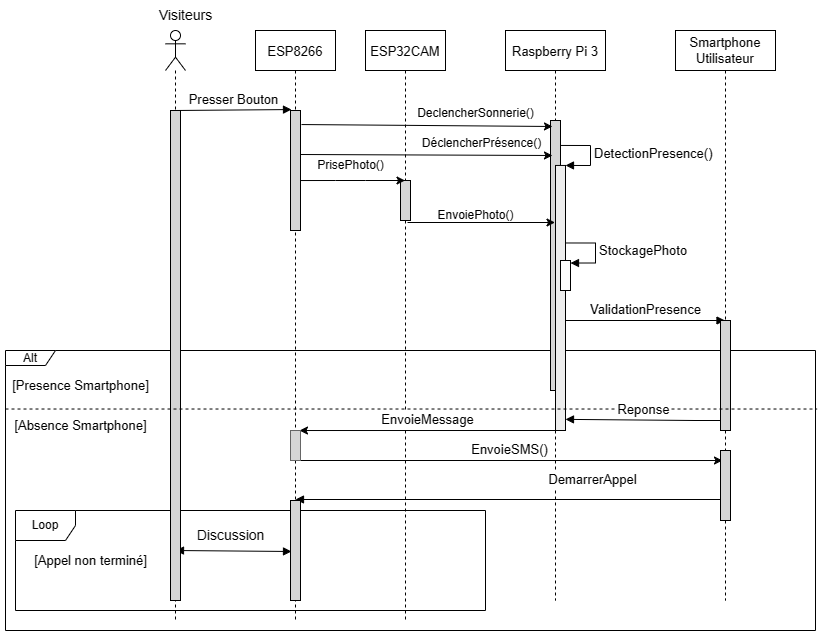

The diagram above was exported from draw.io. Its source (the exported page's mxGraphModel, read from the mxfile embedded in the PNG):
<mxGraphModel dx="2284" dy="788" grid="1" gridSize="10" guides="1" tooltips="1" connect="1" arrows="1" fold="1" page="1" pageScale="1" pageWidth="850" pageHeight="1100" math="0" shadow="0">
  <root>
    <mxCell id="0" />
    <mxCell id="1" parent="0" />
    <mxCell id="0OfJFnohaB_FpxDRNXyY-6" value="Alt" style="shape=umlFrame;whiteSpace=wrap;html=1;width=50;height=15;" parent="1" vertex="1">
      <mxGeometry x="-400" y="500" width="810" height="280" as="geometry" />
    </mxCell>
    <mxCell id="jcDAhwJaMs-4eW1Sqlee-38" value="Loop" style="shape=umlFrame;whiteSpace=wrap;html=1;" parent="1" vertex="1">
      <mxGeometry x="-390" y="660" width="470" height="100" as="geometry" />
    </mxCell>
    <mxCell id="jcDAhwJaMs-4eW1Sqlee-4" value="ESP32CAM" style="shape=umlLifeline;perimeter=lifelinePerimeter;container=1;collapsible=0;recursiveResize=0;rounded=0;shadow=0;strokeWidth=1;fontSize=13;" parent="1" vertex="1">
      <mxGeometry x="-40" y="180" width="80" height="590" as="geometry" />
    </mxCell>
    <mxCell id="jcDAhwJaMs-4eW1Sqlee-11" value="" style="html=1;points=[];perimeter=orthogonalPerimeter;fillColor=#D6D6D6;" parent="jcDAhwJaMs-4eW1Sqlee-4" vertex="1">
      <mxGeometry x="35" y="150" width="10" height="40" as="geometry" />
    </mxCell>
    <mxCell id="jcDAhwJaMs-4eW1Sqlee-41" value="" style="endArrow=block;startArrow=block;endFill=1;startFill=1;html=1;rounded=0;entryX=0.1;entryY=0.51;entryDx=0;entryDy=0;entryPerimeter=0;" parent="jcDAhwJaMs-4eW1Sqlee-4" target="jcDAhwJaMs-4eW1Sqlee-36" edge="1">
      <mxGeometry width="160" relative="1" as="geometry">
        <mxPoint x="-190" y="520" as="sourcePoint" />
        <mxPoint x="35" y="519.72" as="targetPoint" />
      </mxGeometry>
    </mxCell>
    <mxCell id="9j7az6hED2TeFn0--G-L-11" value="" style="endArrow=classic;html=1;rounded=0;" parent="jcDAhwJaMs-4eW1Sqlee-4" edge="1">
      <mxGeometry width="50" height="50" relative="1" as="geometry">
        <mxPoint x="39.5" y="220" as="sourcePoint" />
        <mxPoint x="40" y="220" as="targetPoint" />
        <Array as="points" />
      </mxGeometry>
    </mxCell>
    <mxCell id="9j7az6hED2TeFn0--G-L-20" value="&lt;font style=&quot;font-size: 13px;&quot;&gt;EnvoieMessage&lt;/font&gt;" style="html=1;verticalAlign=bottom;endArrow=none;rounded=0;exitX=0.55;exitY=0.678;exitDx=0;exitDy=0;exitPerimeter=0;endFill=0;startArrow=classic;startFill=1;" parent="jcDAhwJaMs-4eW1Sqlee-4" source="9j7az6hED2TeFn0--G-L-1" edge="1">
      <mxGeometry width="80" relative="1" as="geometry">
        <mxPoint x="20" y="400" as="sourcePoint" />
        <mxPoint x="190" y="400" as="targetPoint" />
      </mxGeometry>
    </mxCell>
    <mxCell id="9j7az6hED2TeFn0--G-L-23" value="&lt;font style=&quot;font-size: 13px;&quot;&gt;EnvoieSMS()&lt;/font&gt;" style="html=1;verticalAlign=bottom;endArrow=classic;rounded=0;exitX=0.55;exitY=0.678;exitDx=0;exitDy=0;exitPerimeter=0;endFill=1;startArrow=none;startFill=0;entryX=0.2;entryY=0.143;entryDx=0;entryDy=0;entryPerimeter=0;" parent="jcDAhwJaMs-4eW1Sqlee-4" target="0OfJFnohaB_FpxDRNXyY-11" edge="1">
      <mxGeometry width="80" relative="1" as="geometry">
        <mxPoint x="-70" y="430" as="sourcePoint" />
        <mxPoint x="186" y="430" as="targetPoint" />
      </mxGeometry>
    </mxCell>
    <mxCell id="jcDAhwJaMs-4eW1Sqlee-8" value="Raspberry Pi 3" style="shape=umlLifeline;perimeter=lifelinePerimeter;container=1;collapsible=0;recursiveResize=0;rounded=0;shadow=0;strokeWidth=1;fontSize=13;" parent="1" vertex="1">
      <mxGeometry x="100" y="180" width="100" height="570" as="geometry" />
    </mxCell>
    <mxCell id="jcDAhwJaMs-4eW1Sqlee-52" value="&lt;font style=&quot;font-size: 13px;&quot;&gt;DetectionPresence()&lt;/font&gt;" style="edgeStyle=orthogonalEdgeStyle;html=1;align=left;spacingLeft=2;endArrow=block;rounded=0;entryX=1;entryY=0;" parent="jcDAhwJaMs-4eW1Sqlee-8" target="jcDAhwJaMs-4eW1Sqlee-51" edge="1">
      <mxGeometry relative="1" as="geometry">
        <mxPoint x="55" y="114.94999999999999" as="sourcePoint" />
        <Array as="points">
          <mxPoint x="85" y="114.94999999999999" />
          <mxPoint x="85" y="134.95" />
        </Array>
      </mxGeometry>
    </mxCell>
    <mxCell id="0OfJFnohaB_FpxDRNXyY-3" value="&lt;font style=&quot;font-size: 13px;&quot;&gt;ValidationPresence&lt;/font&gt;" style="html=1;verticalAlign=bottom;endArrow=block;rounded=0;" parent="jcDAhwJaMs-4eW1Sqlee-8" target="0OfJFnohaB_FpxDRNXyY-2" edge="1">
      <mxGeometry x="0.0031" width="80" relative="1" as="geometry">
        <mxPoint x="60" y="290" as="sourcePoint" />
        <mxPoint x="200" y="290" as="targetPoint" />
        <mxPoint as="offset" />
      </mxGeometry>
    </mxCell>
    <mxCell id="jcDAhwJaMs-4eW1Sqlee-15" value="" style="html=1;points=[];perimeter=orthogonalPerimeter;fillColor=#D6D6D6;" parent="jcDAhwJaMs-4eW1Sqlee-8" vertex="1">
      <mxGeometry x="45" y="90" width="10" height="270" as="geometry" />
    </mxCell>
    <mxCell id="jcDAhwJaMs-4eW1Sqlee-51" value="" style="html=1;points=[];perimeter=orthogonalPerimeter;fillColor=#EDEDED;" parent="jcDAhwJaMs-4eW1Sqlee-8" vertex="1">
      <mxGeometry x="50" y="134.95" width="10" height="265.05" as="geometry" />
    </mxCell>
    <mxCell id="jcDAhwJaMs-4eW1Sqlee-49" value="" style="html=1;points=[];perimeter=orthogonalPerimeter;fillColor=#FCFCFC;" parent="jcDAhwJaMs-4eW1Sqlee-8" vertex="1">
      <mxGeometry x="55" y="230" width="10" height="30" as="geometry" />
    </mxCell>
    <mxCell id="9j7az6hED2TeFn0--G-L-16" value="&lt;font style=&quot;font-size: 13px;&quot;&gt;StockagePhoto&lt;/font&gt;" style="edgeStyle=orthogonalEdgeStyle;html=1;align=left;spacingLeft=2;endArrow=block;rounded=0;entryX=1;entryY=0;" parent="jcDAhwJaMs-4eW1Sqlee-8" edge="1">
      <mxGeometry relative="1" as="geometry">
        <mxPoint x="60" y="212.48000000000002" as="sourcePoint" />
        <Array as="points">
          <mxPoint x="90" y="212.48000000000002" />
          <mxPoint x="90" y="232.48000000000002" />
        </Array>
        <mxPoint x="65" y="232.52999999999997" as="targetPoint" />
      </mxGeometry>
    </mxCell>
    <mxCell id="jcDAhwJaMs-4eW1Sqlee-27" value="" style="shape=umlLifeline;participant=umlActor;perimeter=lifelinePerimeter;whiteSpace=wrap;html=1;container=1;collapsible=0;recursiveResize=0;verticalAlign=top;spacingTop=36;outlineConnect=0;size=40;" parent="1" vertex="1">
      <mxGeometry x="-240" y="180" width="20" height="590" as="geometry" />
    </mxCell>
    <mxCell id="jcDAhwJaMs-4eW1Sqlee-28" value="&lt;font style=&quot;font-size: 13px;&quot;&gt;Presser Bouton&lt;br&gt;&lt;/font&gt;" style="html=1;verticalAlign=bottom;endArrow=block;rounded=0;entryX=0.1;entryY=-0.008;entryDx=0;entryDy=0;entryPerimeter=0;" parent="jcDAhwJaMs-4eW1Sqlee-27" target="9j7az6hED2TeFn0--G-L-2" edge="1">
      <mxGeometry width="80" relative="1" as="geometry">
        <mxPoint x="10" y="80" as="sourcePoint" />
        <mxPoint x="90" y="80" as="targetPoint" />
      </mxGeometry>
    </mxCell>
    <mxCell id="jcDAhwJaMs-4eW1Sqlee-29" value="" style="html=1;points=[];perimeter=orthogonalPerimeter;fillColor=#D6D6D6;" parent="jcDAhwJaMs-4eW1Sqlee-27" vertex="1">
      <mxGeometry x="5" y="80" width="10" height="490" as="geometry" />
    </mxCell>
    <mxCell id="jcDAhwJaMs-4eW1Sqlee-32" value="&lt;font style=&quot;font-size: 13px;&quot;&gt;[Absence Smartphone]&lt;/font&gt;" style="text;html=1;align=center;verticalAlign=middle;resizable=0;points=[];autosize=1;strokeColor=none;fillColor=none;" parent="1" vertex="1">
      <mxGeometry x="-405" y="560" width="160" height="30" as="geometry" />
    </mxCell>
    <mxCell id="jcDAhwJaMs-4eW1Sqlee-35" value="&lt;font style=&quot;font-size: 13px;&quot;&gt;DemarrerAppel&lt;/font&gt;" style="html=1;verticalAlign=bottom;endArrow=block;rounded=0;entryX=0.5;entryY=-0.01;entryDx=0;entryDy=0;entryPerimeter=0;" parent="1" source="0OfJFnohaB_FpxDRNXyY-2" target="jcDAhwJaMs-4eW1Sqlee-36" edge="1">
      <mxGeometry x="-0.3795" y="-9" width="80" relative="1" as="geometry">
        <mxPoint x="374.5" y="649.73" as="sourcePoint" />
        <mxPoint x="-2.0799999999999272" y="649.73" as="targetPoint" />
        <mxPoint as="offset" />
      </mxGeometry>
    </mxCell>
    <mxCell id="jcDAhwJaMs-4eW1Sqlee-39" value="&lt;font style=&quot;font-size: 13px;&quot;&gt;[Appel non terminé]&lt;/font&gt;" style="text;html=1;align=center;verticalAlign=middle;resizable=0;points=[];autosize=1;strokeColor=none;fillColor=none;" parent="1" vertex="1">
      <mxGeometry x="-385" y="695" width="140" height="30" as="geometry" />
    </mxCell>
    <mxCell id="jcDAhwJaMs-4eW1Sqlee-42" value="&lt;font style=&quot;font-size: 14px;&quot;&gt;Discussion&lt;/font&gt;" style="text;html=1;align=center;verticalAlign=middle;resizable=0;points=[];autosize=1;strokeColor=none;fillColor=none;" parent="1" vertex="1">
      <mxGeometry x="-220" y="670" width="90" height="30" as="geometry" />
    </mxCell>
    <mxCell id="jcDAhwJaMs-4eW1Sqlee-43" value="&lt;font style=&quot;font-size: 14px;&quot;&gt;Visiteurs&lt;/font&gt;" style="text;html=1;align=center;verticalAlign=middle;resizable=0;points=[];autosize=1;strokeColor=none;fillColor=none;" parent="1" vertex="1">
      <mxGeometry x="-260" y="150" width="80" height="30" as="geometry" />
    </mxCell>
    <mxCell id="0OfJFnohaB_FpxDRNXyY-2" value="&lt;font style=&quot;font-size: 13px;&quot;&gt;Smartphone&lt;br&gt;Utilisateur&lt;/font&gt;" style="shape=umlLifeline;perimeter=lifelinePerimeter;whiteSpace=wrap;html=1;container=1;collapsible=0;recursiveResize=0;outlineConnect=0;" parent="1" vertex="1">
      <mxGeometry x="270" y="180" width="100" height="570" as="geometry" />
    </mxCell>
    <mxCell id="0OfJFnohaB_FpxDRNXyY-4" value="" style="html=1;points=[];perimeter=orthogonalPerimeter;fillColor=#D6D6D6;" parent="0OfJFnohaB_FpxDRNXyY-2" vertex="1">
      <mxGeometry x="45" y="290" width="10" height="110" as="geometry" />
    </mxCell>
    <mxCell id="0OfJFnohaB_FpxDRNXyY-11" value="" style="html=1;points=[];perimeter=orthogonalPerimeter;fontSize=12;fillColor=#D6D6D6;" parent="0OfJFnohaB_FpxDRNXyY-2" vertex="1">
      <mxGeometry x="45" y="420" width="10" height="70" as="geometry" />
    </mxCell>
    <mxCell id="0OfJFnohaB_FpxDRNXyY-7" value="&lt;font style=&quot;font-size: 13px;&quot;&gt;[Presence Smartphone]&lt;/font&gt;" style="text;html=1;align=center;verticalAlign=middle;resizable=0;points=[];autosize=1;strokeColor=none;fillColor=none;" parent="1" vertex="1">
      <mxGeometry x="-405" y="520" width="160" height="30" as="geometry" />
    </mxCell>
    <mxCell id="0OfJFnohaB_FpxDRNXyY-10" value="" style="endArrow=none;dashed=1;html=1;rounded=0;fontSize=10;entryX=1.002;entryY=0.209;entryDx=0;entryDy=0;entryPerimeter=0;exitX=0;exitY=0.209;exitDx=0;exitDy=0;exitPerimeter=0;" parent="1" source="0OfJFnohaB_FpxDRNXyY-6" target="0OfJFnohaB_FpxDRNXyY-6" edge="1">
      <mxGeometry width="50" height="50" relative="1" as="geometry">
        <mxPoint x="-380" y="559" as="sourcePoint" />
        <mxPoint x="410" y="559" as="targetPoint" />
      </mxGeometry>
    </mxCell>
    <mxCell id="1hxgCrkltTjLN3eWIW6h-5" value="EnvoiePhoto()" style="text;html=1;align=center;verticalAlign=middle;resizable=0;points=[];autosize=1;strokeColor=none;fillColor=none;" parent="1" vertex="1">
      <mxGeometry x="20" y="350" width="100" height="30" as="geometry" />
    </mxCell>
    <mxCell id="9j7az6hED2TeFn0--G-L-1" value="ESP8266" style="shape=umlLifeline;perimeter=lifelinePerimeter;container=1;collapsible=0;recursiveResize=0;rounded=0;shadow=0;strokeWidth=1;fontSize=13;" parent="1" vertex="1">
      <mxGeometry x="-150" y="180" width="80" height="590" as="geometry" />
    </mxCell>
    <mxCell id="9j7az6hED2TeFn0--G-L-2" value="" style="html=1;points=[];perimeter=orthogonalPerimeter;fillColor=#D6D6D6;" parent="9j7az6hED2TeFn0--G-L-1" vertex="1">
      <mxGeometry x="35" y="80" width="10" height="120" as="geometry" />
    </mxCell>
    <mxCell id="9j7az6hED2TeFn0--G-L-21" value="" style="html=1;points=[];perimeter=orthogonalPerimeter;fillColor=#D6D6D6;fontColor=#333333;strokeColor=#666666;" parent="9j7az6hED2TeFn0--G-L-1" vertex="1">
      <mxGeometry x="35" y="400" width="10" height="30" as="geometry" />
    </mxCell>
    <mxCell id="jcDAhwJaMs-4eW1Sqlee-36" value="" style="html=1;points=[];perimeter=orthogonalPerimeter;fillColor=#D6D6D6;" parent="9j7az6hED2TeFn0--G-L-1" vertex="1">
      <mxGeometry x="35" y="470" width="10" height="100" as="geometry" />
    </mxCell>
    <mxCell id="9j7az6hED2TeFn0--G-L-8" value="" style="endArrow=classic;html=1;rounded=0;exitX=1.1;exitY=0.117;exitDx=0;exitDy=0;exitPerimeter=0;entryX=1.007;entryY=-0.067;entryDx=0;entryDy=0;entryPerimeter=0;" parent="1" source="9j7az6hED2TeFn0--G-L-2" target="9j7az6hED2TeFn0--G-L-15" edge="1">
      <mxGeometry width="50" height="50" relative="1" as="geometry">
        <mxPoint x="-100" y="290" as="sourcePoint" />
        <mxPoint x="-50" y="240" as="targetPoint" />
      </mxGeometry>
    </mxCell>
    <mxCell id="9j7az6hED2TeFn0--G-L-9" value="DeclencherSonnerie()" style="text;html=1;align=center;verticalAlign=middle;resizable=0;points=[];autosize=1;strokeColor=none;fillColor=none;" parent="1" vertex="1">
      <mxGeometry y="248" width="140" height="30" as="geometry" />
    </mxCell>
    <mxCell id="9j7az6hED2TeFn0--G-L-7" value="" style="endArrow=classic;html=1;rounded=0;exitX=1;exitY=0.417;exitDx=0;exitDy=0;exitPerimeter=0;" parent="1" edge="1">
      <mxGeometry width="50" height="50" relative="1" as="geometry">
        <mxPoint x="-105" y="330.03999999999996" as="sourcePoint" />
        <mxPoint x="-0.5" y="330" as="targetPoint" />
        <Array as="points">
          <mxPoint x="-70" y="330" />
          <mxPoint x="-40" y="330" />
        </Array>
      </mxGeometry>
    </mxCell>
    <mxCell id="9j7az6hED2TeFn0--G-L-13" value="" style="endArrow=classic;html=1;rounded=0;exitX=0.7;exitY=1.05;exitDx=0;exitDy=0;exitPerimeter=0;" parent="1" source="jcDAhwJaMs-4eW1Sqlee-11" target="jcDAhwJaMs-4eW1Sqlee-8" edge="1">
      <mxGeometry width="50" height="50" relative="1" as="geometry">
        <mxPoint x="40" y="360" as="sourcePoint" />
        <mxPoint x="90" y="310" as="targetPoint" />
      </mxGeometry>
    </mxCell>
    <mxCell id="9j7az6hED2TeFn0--G-L-12" value="PrisePhoto()" style="text;html=1;align=center;verticalAlign=middle;resizable=0;points=[];autosize=1;strokeColor=none;fillColor=none;" parent="1" vertex="1">
      <mxGeometry x="-100" y="300" width="90" height="30" as="geometry" />
    </mxCell>
    <mxCell id="9j7az6hED2TeFn0--G-L-14" value="" style="endArrow=classic;html=1;rounded=0;exitX=0.8;exitY=0.3;exitDx=0;exitDy=0;exitPerimeter=0;entryX=1.007;entryY=0.9;entryDx=0;entryDy=0;entryPerimeter=0;" parent="1" target="9j7az6hED2TeFn0--G-L-15" edge="1">
      <mxGeometry width="50" height="50" relative="1" as="geometry">
        <mxPoint x="-105" y="304" as="sourcePoint" />
        <mxPoint x="156" y="304" as="targetPoint" />
      </mxGeometry>
    </mxCell>
    <mxCell id="9j7az6hED2TeFn0--G-L-15" value="DéclencherPrésence()" style="text;html=1;align=center;verticalAlign=middle;resizable=0;points=[];autosize=1;strokeColor=none;fillColor=none;" parent="1" vertex="1">
      <mxGeometry x="6" y="278" width="140" height="30" as="geometry" />
    </mxCell>
    <mxCell id="9j7az6hED2TeFn0--G-L-19" value="&lt;font style=&quot;font-size: 13px;&quot;&gt;Reponse&lt;/font&gt;" style="html=1;verticalAlign=bottom;endArrow=block;rounded=0;exitX=0;exitY=0.667;exitDx=0;exitDy=0;exitPerimeter=0;entryX=1;entryY=0.958;entryDx=0;entryDy=0;entryPerimeter=0;" parent="1" target="jcDAhwJaMs-4eW1Sqlee-51" edge="1">
      <mxGeometry width="80" relative="1" as="geometry">
        <mxPoint x="314.5" y="570" as="sourcePoint" />
        <mxPoint x="60" y="572" as="targetPoint" />
        <Array as="points">
          <mxPoint x="289.5" y="570" />
        </Array>
      </mxGeometry>
    </mxCell>
  </root>
</mxGraphModel>